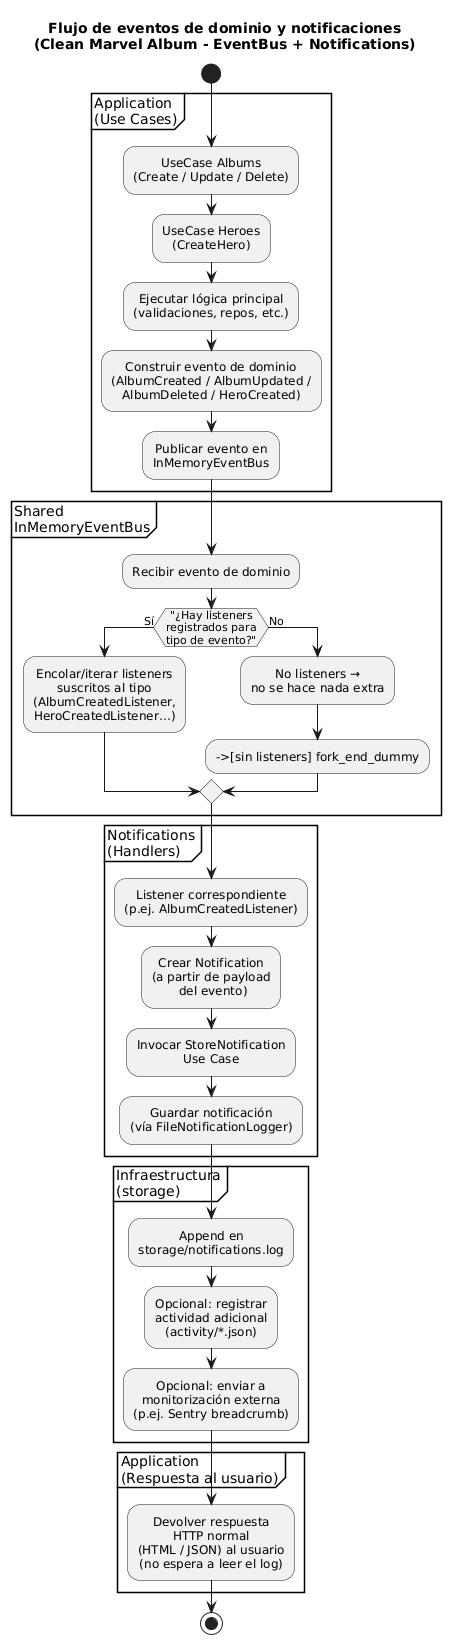

The diagram above was rendered by PlantUML. Its source (embedded in the PNG):
@startuml
title Flujo de eventos de dominio y notificaciones\n(Clean Marvel Album - EventBus + Notifications)

skinparam shadowing false
skinparam defaultTextAlignment center
skinparam activityStyle rounded
skinparam ArrowThickness 1

start

' ==========================================
' 1. CAPA APPLICATION - EMISIÓN DEL EVENTO
' ==========================================
partition "Application\n(Use Cases)" {

  :UseCase Albums\n(Create / Update / Delete);
  :UseCase Heroes\n(CreateHero);
  :Ejecutar lógica principal\n(validaciones, repos, etc.);

  :Construir evento de dominio\n(AlbumCreated / AlbumUpdated /\nAlbumDeleted / HeroCreated);

  :Publicar evento en\nInMemoryEventBus;
}

' ==========================================
' 2. EVENTBUS - DISTRIBUCIÓN
' ==========================================
partition "Shared\nInMemoryEventBus" {

  :Recibir evento de dominio;

  if ("¿Hay listeners\nregistrados para\ntipo de evento?") then (Sí)
    :Encolar/iterar listeners\nsuscritos al tipo\n(AlbumCreatedListener,\nHeroCreatedListener…);
  else (No)
    :No listeners →\nno se hace nada extra;
    -->[sin listeners] fork_end_dummy
  endif
}

' ==========================================
' 3. HANDLERS - NOTIFICATIONS MODULE
' ==========================================
partition "Notifications\n(Handlers)" {

  :Listener correspondiente\n(p.ej. AlbumCreatedListener);

  :Crear Notification\n(a partir de payload\n del evento);

  :Invocar StoreNotification\nUse Case;

  :Guardar notificación\n(vía FileNotificationLogger);
}

' ==========================================
' 4. PERSISTENCIA Y LOGS
' ==========================================
partition "Infraestructura\n(storage)" {

  :Append en\nstorage/notifications.log;

  :Opcional: registrar\nactividad adicional\n(activity/*.json);

  :Opcional: enviar a\nmonitorización externa\n(p.ej. Sentry breadcrumb);
}

' ==========================================
' 5. FIN DEL FLUJO
' ==========================================
partition "Application\n(Respuesta al usuario)" {

  :Devolver respuesta\nHTTP normal\n(HTML / JSON) al usuario\n(no espera a leer el log);

}

stop
@enduml